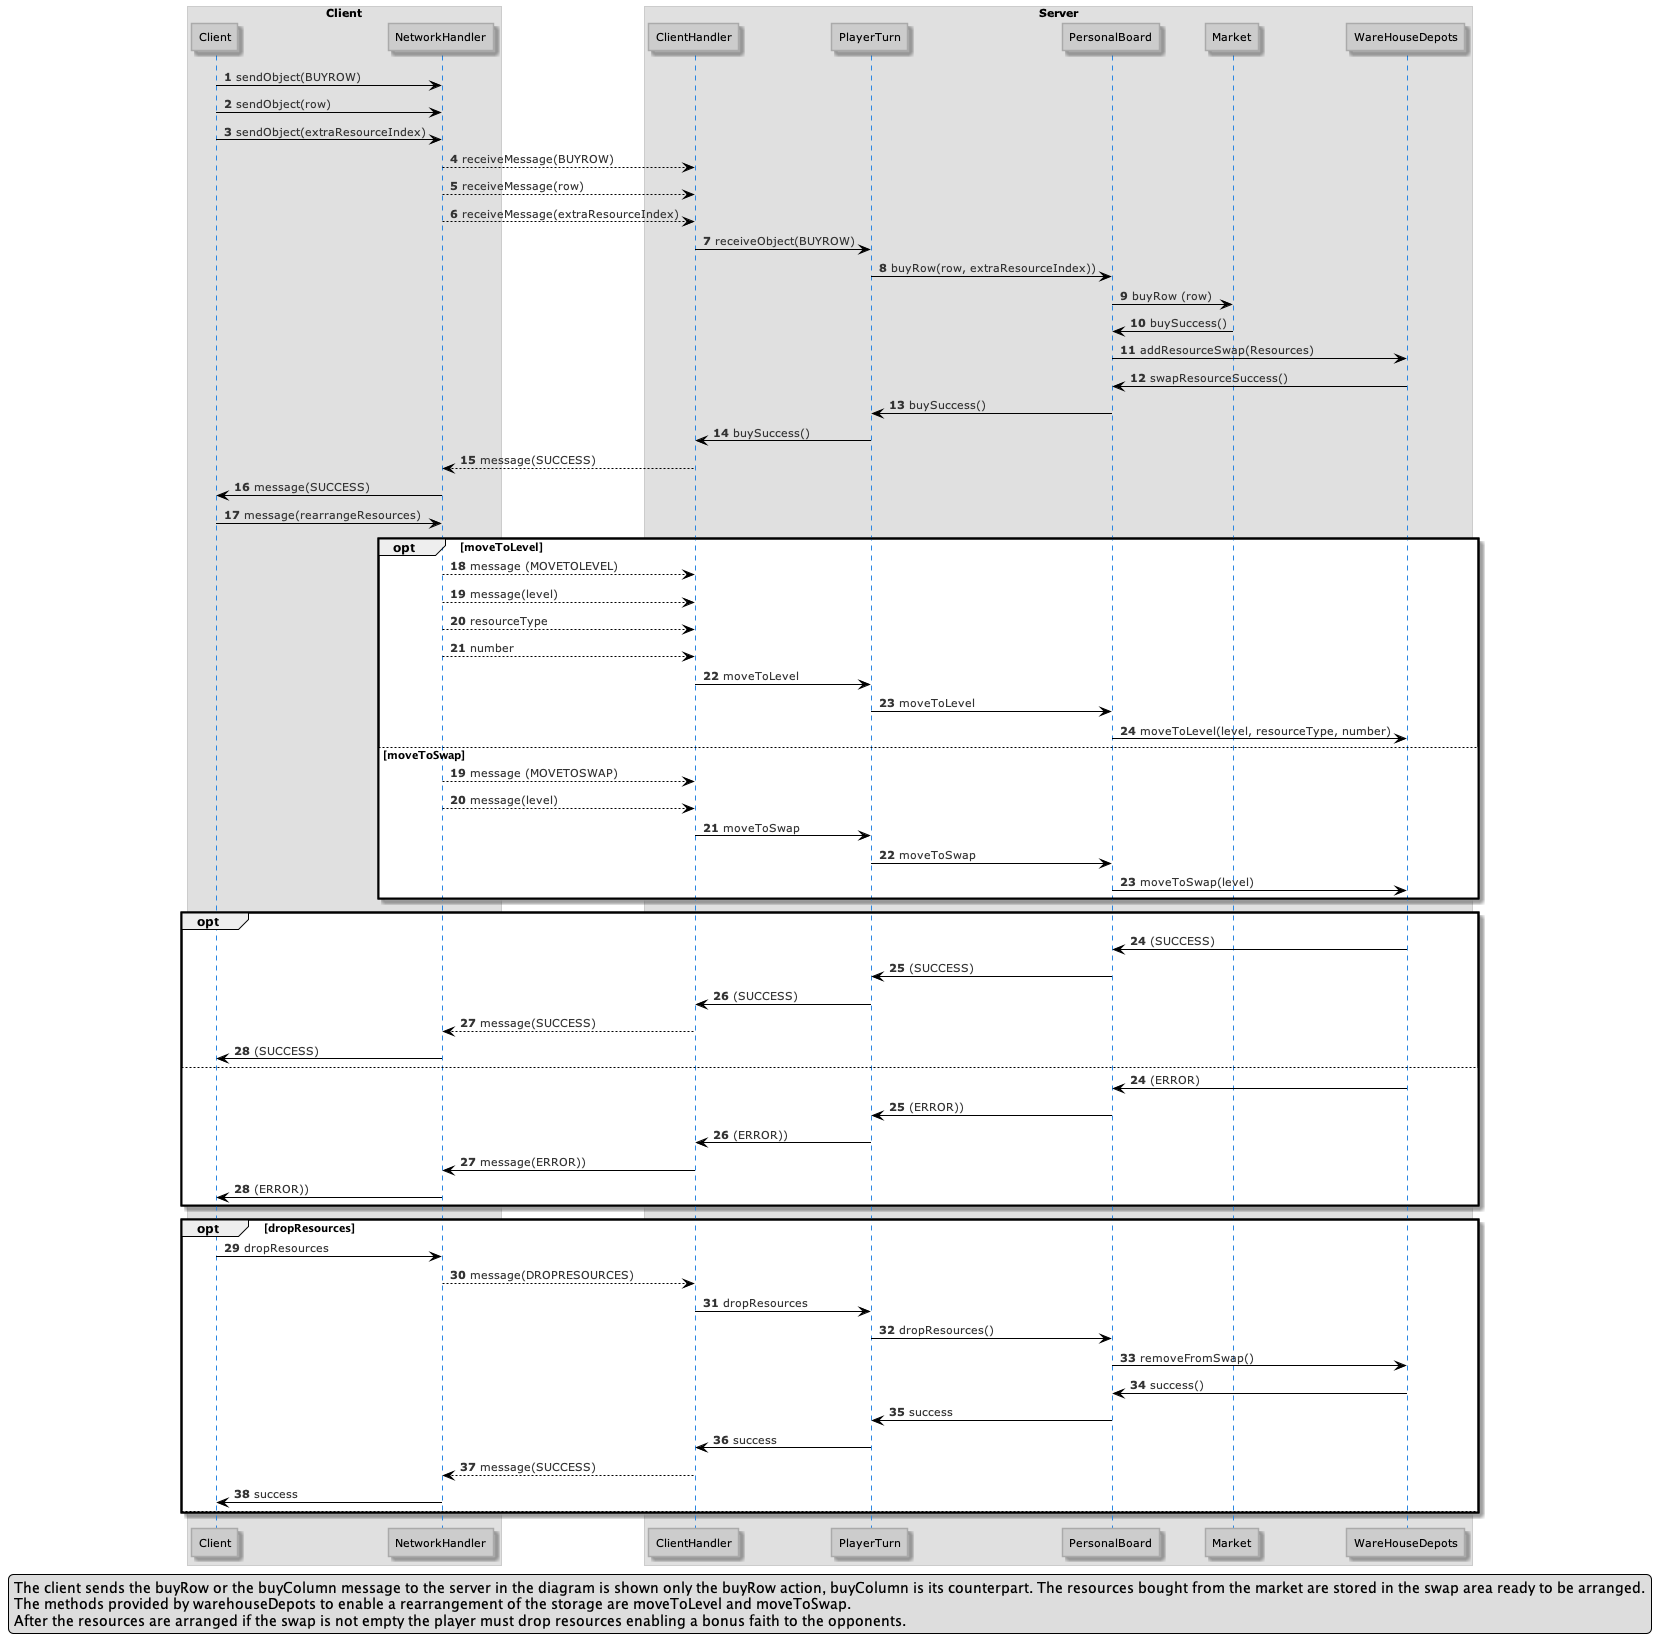

The diagram above was rendered by PlantUML. Its source (embedded in the PNG):
@startuml
'https://plantuml.com/sequence-diagram
!define LIGHTBLUE
!includeurl https://raw.githubusercontent.com/Drakemor/RedDress-PlantUML/master/style.puml

autonumber

legend center
The client sends the buyRow or the buyColumn message to the server in the diagram is shown only the buyRow action, buyColumn is its counterpart. The resources bought from the market are stored in the swap area ready to be arranged.
The methods provided by warehouseDepots to enable a rearrangement of the storage are moveToLevel and moveToSwap.
After the resources are arranged if the swap is not empty the player must drop resources enabling a bonus faith to the opponents.
end legend

box "Client"
participant Client
participant NetworkHandler
end box

box "Server"
participant ClientHandler
participant PlayerTurn
participant PersonalBoard
participant Market
participant WareHouseDepots
end box


Client -> NetworkHandler : sendObject(BUYROW)
Client -> NetworkHandler : sendObject(row)
Client -> NetworkHandler : sendObject(extraResourceIndex)

NetworkHandler --> ClientHandler : receiveMessage(BUYROW)
NetworkHandler --> ClientHandler : receiveMessage(row)
NetworkHandler --> ClientHandler : receiveMessage(extraResourceIndex)


ClientHandler -> PlayerTurn : receiveObject(BUYROW)
PlayerTurn -> PersonalBoard : buyRow(row, extraResourceIndex))
PersonalBoard -> Market : buyRow (row)
PersonalBoard <- Market : buySuccess()
PersonalBoard -> WareHouseDepots : addResourceSwap(Resources)
PersonalBoard <- WareHouseDepots : swapResourceSuccess()

PlayerTurn <- PersonalBoard : buySuccess()
ClientHandler <- PlayerTurn : buySuccess()

NetworkHandler <-- ClientHandler : message(SUCCESS)
Client <- NetworkHandler : message(SUCCESS)

Client -> NetworkHandler : message(rearrangeResources)

opt moveToLevel
NetworkHandler --> ClientHandler : message (MOVETOLEVEL)
NetworkHandler --> ClientHandler : message(level)
NetworkHandler --> ClientHandler : resourceType
NetworkHandler --> ClientHandler : number

ClientHandler -> PlayerTurn : moveToLevel
PlayerTurn -> PersonalBoard : moveToLevel
PersonalBoard -> WareHouseDepots : moveToLevel(level, resourceType, number)

else moveToSwap
autonumber 19
NetworkHandler --> ClientHandler : message (MOVETOSWAP)
NetworkHandler --> ClientHandler : message(level)

ClientHandler -> PlayerTurn : moveToSwap
PlayerTurn -> PersonalBoard : moveToSwap
PersonalBoard -> WareHouseDepots : moveToSwap(level)
end opt

opt
PersonalBoard <- WareHouseDepots : (SUCCESS)
PlayerTurn <- PersonalBoard : (SUCCESS)
ClientHandler <- PlayerTurn : (SUCCESS)
NetworkHandler <-- ClientHandler : message(SUCCESS)
Client <- NetworkHandler : (SUCCESS)
else
autonumber 24
PersonalBoard <- WareHouseDepots : (ERROR)
PlayerTurn <- PersonalBoard : (ERROR))
ClientHandler <- PlayerTurn : (ERROR))
NetworkHandler <- ClientHandler : message(ERROR))
Client <- NetworkHandler : (ERROR))
end opt

opt dropResources
Client -> NetworkHandler : dropResources
NetworkHandler --> ClientHandler : message(DROPRESOURCES)
ClientHandler -> PlayerTurn : dropResources
PlayerTurn -> PersonalBoard : dropResources()
PersonalBoard -> WareHouseDepots : removeFromSwap()
PersonalBoard <- WareHouseDepots : success()
PlayerTurn <- PersonalBoard : success
ClientHandler <- PlayerTurn : success
NetworkHandler <-- ClientHandler : message(SUCCESS)
Client <- NetworkHandler : success
else

end opt
@enduml